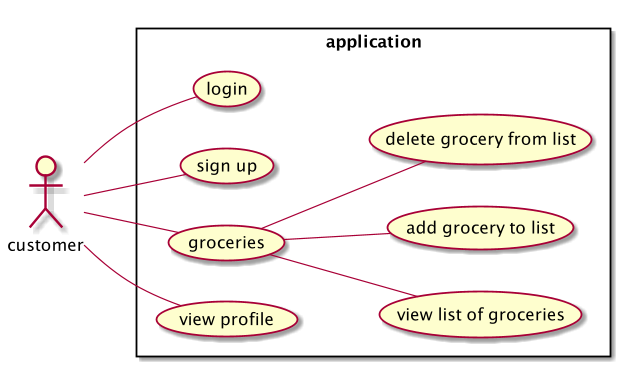

The diagram above was rendered by PlantUML. Its source (embedded in the PNG):
@startuml
left to right direction
skinparam packageStyle rectangle
actor customer
rectangle application {
  customer -- (login)
  customer -- (sign up)
  customer -- (groceries)
  customer -- (view profile)
  (groceries) -- (view list of groceries)
  (groceries) -- (add grocery to list)
  (groceries) -- (delete grocery from list)
}
@enduml